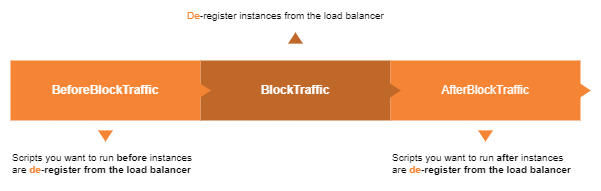

The diagram above was exported from draw.io. Its source (the exported page's mxGraphModel, read from the mxfile embedded in the PNG):
<mxGraphModel dx="813" dy="477" grid="1" gridSize="10" guides="1" tooltips="1" connect="1" arrows="1" fold="1" page="1" pageScale="1" pageWidth="850" pageHeight="1100" math="0" shadow="0">
  <root>
    <mxCell id="0" />
    <mxCell id="1" parent="0" />
    <mxCell id="-40FTOP70hg1c20Kux5_-23" value="" style="rounded=0;whiteSpace=wrap;html=1;fontSize=10;fontColor=#F58534;fillColor=#FFFFFF;strokeColor=none;" vertex="1" parent="1">
      <mxGeometry x="80" y="250" width="600" height="190" as="geometry" />
    </mxCell>
    <mxCell id="-40FTOP70hg1c20Kux5_-2" value="BlockTraffic" style="rounded=0;whiteSpace=wrap;html=1;fontStyle=1;fontColor=#FFFFFF;fillColor=#BF6829;strokeColor=none;" vertex="1" parent="1">
      <mxGeometry x="280" y="310" width="190" height="60" as="geometry" />
    </mxCell>
    <mxCell id="-40FTOP70hg1c20Kux5_-3" value="AfterBlockTraffic" style="rounded=0;whiteSpace=wrap;html=1;fillColor=#F58534;fontColor=#FFFFFF;strokeColor=none;" vertex="1" parent="1">
      <mxGeometry x="470" y="310" width="190" height="60" as="geometry" />
    </mxCell>
    <mxCell id="-40FTOP70hg1c20Kux5_-8" value="" style="triangle;whiteSpace=wrap;html=1;fontColor=#FFFFFF;fillColor=#BF6829;aspect=fixed;strokeColor=none;" vertex="1" parent="1">
      <mxGeometry x="469" y="332.5" width="11.25" height="15" as="geometry" />
    </mxCell>
    <mxCell id="-40FTOP70hg1c20Kux5_-9" value="" style="triangle;whiteSpace=wrap;html=1;fontColor=#FFFFFF;fillColor=#F58534;aspect=fixed;strokeColor=none;" vertex="1" parent="1">
      <mxGeometry x="659" y="332.5" width="11.25" height="15" as="geometry" />
    </mxCell>
    <mxCell id="-40FTOP70hg1c20Kux5_-10" value="&lt;font style=&quot;font-size: 10px;&quot;&gt;Scripts you want to run &lt;b style=&quot;font-size: 10px;&quot;&gt;before&lt;/b&gt; instances &lt;br style=&quot;font-size: 10px;&quot;&gt;are &lt;b style=&quot;font-size: 10px;&quot;&gt;&lt;font color=&quot;#f58534&quot;&gt;de&lt;/font&gt;-register from the load balancer&lt;/b&gt;&lt;/font&gt;" style="text;html=1;align=left;verticalAlign=middle;resizable=0;points=[];autosize=1;strokeColor=none;fillColor=none;fontSize=10;" vertex="1" parent="1">
      <mxGeometry x="90" y="393" width="200" height="40" as="geometry" />
    </mxCell>
    <mxCell id="-40FTOP70hg1c20Kux5_-11" value="&lt;font style=&quot;font-size: 10px;&quot;&gt;&lt;font color=&quot;#f58534&quot;&gt;De&lt;/font&gt;-register instances from the load balancer&lt;/font&gt;" style="text;html=1;align=left;verticalAlign=middle;resizable=0;points=[];autosize=1;strokeColor=none;fillColor=none;fontSize=10;" vertex="1" parent="1">
      <mxGeometry x="265" y="250" width="220" height="30" as="geometry" />
    </mxCell>
    <mxCell id="-40FTOP70hg1c20Kux5_-13" value="&lt;font style=&quot;font-size: 10px;&quot;&gt;Scripts you want to run &lt;b style=&quot;font-size: 10px;&quot;&gt;after&lt;/b&gt; instances &lt;br style=&quot;font-size: 10px;&quot;&gt;are &lt;b style=&quot;font-size: 10px;&quot;&gt;&lt;font color=&quot;#f58534&quot;&gt;de&lt;/font&gt;-register from the load balancer&lt;/b&gt;&lt;/font&gt;" style="text;html=1;align=left;verticalAlign=middle;resizable=0;points=[];autosize=1;strokeColor=none;fillColor=none;fontSize=10;" vertex="1" parent="1">
      <mxGeometry x="470" y="393" width="200" height="40" as="geometry" />
    </mxCell>
    <mxCell id="-40FTOP70hg1c20Kux5_-1" value="&lt;font color=&quot;#ffffff&quot;&gt;BeforeBlockTraffic&lt;/font&gt;" style="rounded=0;whiteSpace=wrap;html=1;fillColor=#F58534;fontStyle=1;strokeColor=none;" vertex="1" parent="1">
      <mxGeometry x="90" y="310" width="190" height="60" as="geometry" />
    </mxCell>
    <mxCell id="-40FTOP70hg1c20Kux5_-7" value="" style="triangle;whiteSpace=wrap;html=1;fontColor=#FFFFFF;fillColor=#F58534;aspect=fixed;strokeColor=none;" vertex="1" parent="1">
      <mxGeometry x="279" y="332.5" width="11.25" height="15" as="geometry" />
    </mxCell>
    <mxCell id="-40FTOP70hg1c20Kux5_-17" value="" style="triangle;whiteSpace=wrap;html=1;fontColor=#FFFFFF;fillColor=#F58534;aspect=fixed;strokeColor=none;rotation=90;" vertex="1" parent="1">
      <mxGeometry x="179.37" y="378" width="11.25" height="15" as="geometry" />
    </mxCell>
    <mxCell id="-40FTOP70hg1c20Kux5_-18" value="" style="triangle;whiteSpace=wrap;html=1;fontColor=#FFFFFF;fillColor=#BF6829;aspect=fixed;strokeColor=none;rotation=-90;" vertex="1" parent="1">
      <mxGeometry x="369.37" y="280" width="11.25" height="15" as="geometry" />
    </mxCell>
    <mxCell id="-40FTOP70hg1c20Kux5_-22" value="" style="triangle;whiteSpace=wrap;html=1;fontColor=#FFFFFF;fillColor=#F58534;aspect=fixed;strokeColor=none;rotation=90;" vertex="1" parent="1">
      <mxGeometry x="559.38" y="378" width="11.25" height="15" as="geometry" />
    </mxCell>
  </root>
</mxGraphModel>